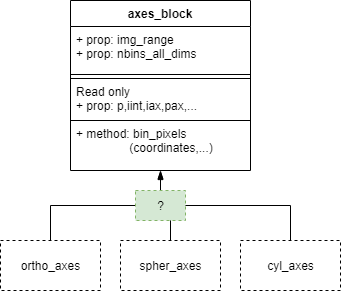

The diagram above was exported from draw.io. Its source (the exported page's mxGraphModel, read from the mxfile embedded in the PNG):
<mxGraphModel dx="1089" dy="850" grid="1" gridSize="10" guides="1" tooltips="1" connect="1" arrows="1" fold="1" page="1" pageScale="1" pageWidth="827" pageHeight="1169" math="0" shadow="0">
  <root>
    <mxCell id="FkphE2VvZAnT4nfjHnl7-0" />
    <mxCell id="FkphE2VvZAnT4nfjHnl7-1" parent="FkphE2VvZAnT4nfjHnl7-0" />
    <mxCell id="4__xmyfZHBTRdy2f1oc1-1" value="axes_block" style="swimlane;fontStyle=1;align=center;verticalAlign=top;childLayout=stackLayout;horizontal=1;startSize=26;horizontalStack=0;resizeParent=1;resizeParentMax=0;resizeLast=0;collapsible=1;marginBottom=0;" vertex="1" parent="FkphE2VvZAnT4nfjHnl7-1">
      <mxGeometry x="150" y="70" width="180" height="170" as="geometry" />
    </mxCell>
    <mxCell id="4__xmyfZHBTRdy2f1oc1-2" value="+ prop: img_range&#10;+ prop: nbins_all_dims" style="text;strokeColor=none;fillColor=none;align=left;verticalAlign=top;spacingLeft=4;spacingRight=4;overflow=hidden;rotatable=0;points=[[0,0.5],[1,0.5]];portConstraint=eastwest;" vertex="1" parent="4__xmyfZHBTRdy2f1oc1-1">
      <mxGeometry y="26" width="180" height="44" as="geometry" />
    </mxCell>
    <mxCell id="4__xmyfZHBTRdy2f1oc1-3" value="" style="line;strokeWidth=1;fillColor=none;align=left;verticalAlign=middle;spacingTop=-1;spacingLeft=3;spacingRight=3;rotatable=0;labelPosition=right;points=[];portConstraint=eastwest;" vertex="1" parent="4__xmyfZHBTRdy2f1oc1-1">
      <mxGeometry y="70" width="180" height="8" as="geometry" />
    </mxCell>
    <mxCell id="4__xmyfZHBTRdy2f1oc1-5" value="Read only&#10;+ prop: p,iint,iax,pax,...&#10;" style="text;fillColor=none;align=left;verticalAlign=top;spacingLeft=4;spacingRight=4;overflow=hidden;rotatable=0;points=[[0,0.5],[1,0.5]];portConstraint=eastwest;perimeterSpacing=1;strokeColor=#000000;" vertex="1" parent="4__xmyfZHBTRdy2f1oc1-1">
      <mxGeometry y="78" width="180" height="42" as="geometry" />
    </mxCell>
    <mxCell id="4__xmyfZHBTRdy2f1oc1-4" value="+ method: bin_pixels&#10;                (coordinates,...)" style="text;strokeColor=none;fillColor=none;align=left;verticalAlign=top;spacingLeft=4;spacingRight=4;overflow=hidden;rotatable=0;points=[[0,0.5],[1,0.5]];portConstraint=eastwest;" vertex="1" parent="4__xmyfZHBTRdy2f1oc1-1">
      <mxGeometry y="120" width="180" height="50" as="geometry" />
    </mxCell>
    <mxCell id="4__xmyfZHBTRdy2f1oc1-9" style="edgeStyle=orthogonalEdgeStyle;rounded=0;orthogonalLoop=1;jettySize=auto;html=1;entryX=0.5;entryY=1.02;entryDx=0;entryDy=0;entryPerimeter=0;endArrow=blockThin;endFill=1;" edge="1" parent="FkphE2VvZAnT4nfjHnl7-1" source="4__xmyfZHBTRdy2f1oc1-6" target="4__xmyfZHBTRdy2f1oc1-4">
      <mxGeometry relative="1" as="geometry" />
    </mxCell>
    <mxCell id="4__xmyfZHBTRdy2f1oc1-6" value="ortho_axes" style="html=1;strokeColor=#000000;dashed=1;" vertex="1" parent="FkphE2VvZAnT4nfjHnl7-1">
      <mxGeometry x="80" y="310" width="100" height="50" as="geometry" />
    </mxCell>
    <mxCell id="4__xmyfZHBTRdy2f1oc1-11" style="edgeStyle=orthogonalEdgeStyle;rounded=0;orthogonalLoop=1;jettySize=auto;html=1;entryX=0.5;entryY=1;entryDx=0;entryDy=0;entryPerimeter=0;endArrow=blockThin;endFill=1;" edge="1" parent="FkphE2VvZAnT4nfjHnl7-1" source="4__xmyfZHBTRdy2f1oc1-7" target="4__xmyfZHBTRdy2f1oc1-4">
      <mxGeometry relative="1" as="geometry" />
    </mxCell>
    <mxCell id="4__xmyfZHBTRdy2f1oc1-7" value="cyl_axes" style="html=1;strokeColor=#000000;dashed=1;" vertex="1" parent="FkphE2VvZAnT4nfjHnl7-1">
      <mxGeometry x="320" y="310" width="100" height="50" as="geometry" />
    </mxCell>
    <mxCell id="4__xmyfZHBTRdy2f1oc1-18" style="edgeStyle=orthogonalEdgeStyle;rounded=0;orthogonalLoop=1;jettySize=auto;html=1;exitX=0.5;exitY=0;exitDx=0;exitDy=0;endArrow=blockThin;endFill=1;" edge="1" parent="FkphE2VvZAnT4nfjHnl7-1" source="4__xmyfZHBTRdy2f1oc1-8">
      <mxGeometry relative="1" as="geometry">
        <mxPoint x="240" y="260" as="targetPoint" />
      </mxGeometry>
    </mxCell>
    <mxCell id="4__xmyfZHBTRdy2f1oc1-8" value="spher_axes" style="html=1;strokeColor=#000000;dashed=1;" vertex="1" parent="FkphE2VvZAnT4nfjHnl7-1">
      <mxGeometry x="200" y="310" width="100" height="50" as="geometry" />
    </mxCell>
    <mxCell id="4__xmyfZHBTRdy2f1oc1-16" value="?" style="html=1;dashed=1;strokeColor=#82b366;fillColor=#d5e8d4;" vertex="1" parent="FkphE2VvZAnT4nfjHnl7-1">
      <mxGeometry x="215" y="260" width="50" height="30" as="geometry" />
    </mxCell>
  </root>
</mxGraphModel>